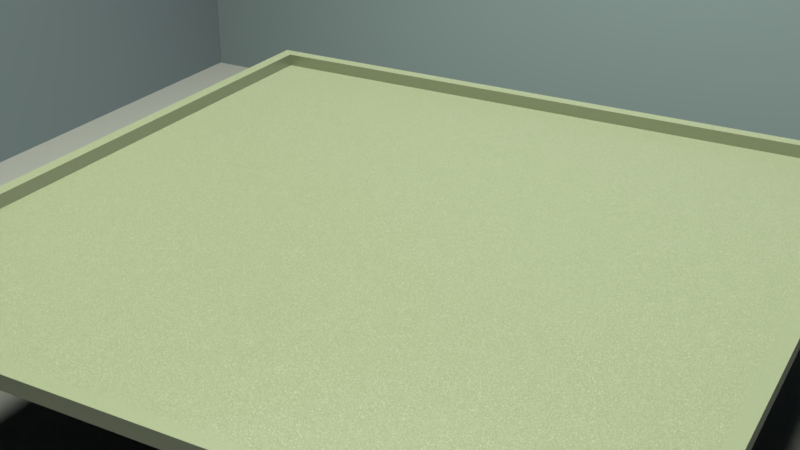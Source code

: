 # Source: scene.blend  (saved by Blender 2.82.7; exported with 4.5.12 LTS)
import bpy
from mathutils import Matrix  # noqa: F401  (used for matrix-valued properties, if any)

bpy.ops.wm.read_factory_settings(use_empty=True)
scene = bpy.context.scene
scene.name = 'Scene'

# ---- collections
col_collection_1 = bpy.data.collections.new('Collection 1'); scene.collection.children.link(col_collection_1)

# ---- materials (node trees are filled in below, after node groups)
mat_wall = bpy.data.materials.new('wall')
mat_wall.alpha_threshold = 0.0
mat_wall.roughness = 0.5
mat_ground = bpy.data.materials.new('ground')
mat_ground.alpha_threshold = 0.0
mat_ground.roughness = 0.5
mat_table = bpy.data.materials.new('table')
mat_table.alpha_threshold = 0.0
mat_table.preview_render_type = 'CUBE'
mat_table.roughness = 0.5

# ---- material node trees
mat_wall.use_nodes = True; mat_wall.node_tree.nodes.clear()
_N = mat_wall.node_tree.nodes; _L = mat_wall.node_tree.links
n0 = _N.new('ShaderNodeTexCoord'); n0.name = 'Texture Coordinate'; n0.location = (-1017, 301)
n1 = _N.new('ShaderNodeBsdfDiffuse'); n1.name = 'Diffuse BSDF'; n1.location = (-218, 328)
n1.inputs[0].default_value = (0.3405, 0.4163, 0.4718, 1.0)
n1.inputs[1].default_value = 0.2917
n2 = _N.new('ShaderNodeOutputMaterial'); n2.name = 'Material Output'; n2.location = (247, 162)
_L.new(n1.outputs[0], n2.inputs[0])
n2.is_active_output = True
mat_ground.use_nodes = True; mat_ground.node_tree.nodes.clear()
_N = mat_ground.node_tree.nodes; _L = mat_ground.node_tree.links
n0 = _N.new('ShaderNodeMixShader'); n0.name = 'Mix Shader'; n0.location = (29, 397)
n0.inputs[0].default_value = 0.8955
n1 = _N.new('ShaderNodeOutputMaterial'); n1.name = 'Material Output'; n1.location = (247, 162)
n2 = _N.new('ShaderNodeBsdfAnisotropic'); n2.name = 'Glossy BSDF'; n2.location = (-212, 514)
n2.inputs[1].default_value = 0.6417
n3 = _N.new('ShaderNodeBump'); n3.name = 'Bump'; n3.location = (-465, 446)
n3.inputs[0].default_value = 0.01
n3.inputs[1].default_value = 1.5
n3.inputs[2].default_value = 1.0
n4 = _N.new('ShaderNodeTexNoise'); n4.name = 'Noise Texture'; n4.location = (-838, 443)
n4.inputs[2].default_value = 30.0
n4.inputs[3].default_value = 1.0
n5 = _N.new('ShaderNodeTexCoord'); n5.name = 'Texture Coordinate.001'; n5.location = (-1092, 419)
n6 = _N.new('ShaderNodeBsdfDiffuse'); n6.name = 'Diffuse BSDF'; n6.location = (-218, 328)
n6.inputs[0].default_value = (0.4039, 0.4039, 0.4039, 1.0)
n6.inputs[1].default_value = 0.7333
_L.new(n0.outputs[0], n1.inputs[0])
_L.new(n6.outputs[0], n0.inputs[2])
_L.new(n2.outputs[0], n0.inputs[1])
_L.new(n4.outputs[0], n3.inputs[3])
_L.new(n5.outputs[3], n4.inputs[0])
_L.new(n3.outputs[0], n6.inputs[2])
_L.new(n3.outputs[0], n2.inputs[4])
n1.is_active_output = True
mat_table.use_nodes = True; mat_table.node_tree.nodes.clear()
_N = mat_table.node_tree.nodes; _L = mat_table.node_tree.links
n0 = _N.new('ShaderNodeBsdfAnisotropic'); n0.name = 'Glossy BSDF'; n0.location = (-84, 235)
n0.distribution = 'GGX'
n0.inputs[1].default_value = 0.3162
n1 = _N.new('ShaderNodeMixShader'); n1.name = 'Mix Shader'; n1.location = (271, 438)
n1.inputs[0].default_value = 0.5001
n2 = _N.new('ShaderNodeBsdfDiffuse'); n2.name = 'Diffuse BSDF'; n2.location = (-87, 411)
n2.inputs[0].default_value = (0.8927, 1.0, 0.579, 1.0)
n2.inputs[1].default_value = 0.567
n3 = _N.new('ShaderNodeTexVoronoi'); n3.name = 'Voronoi Texture'; n3.location = (-182, 753)
n3.inputs[2].default_value = 1000.0
n4 = _N.new('ShaderNodeOutputMaterial'); n4.name = 'Material Output'; n4.location = (707, 685)
n5 = _N.new('ShaderNodeGamma'); n5.name = 'Gamma'; n5.location = (58, 753)
n5.inputs[1].default_value = 2.0
n6 = _N.new('ShaderNodeTexCoord'); n6.name = 'Texture Coordinate'; n6.location = (-488, 693)
n7 = _N.new('ShaderNodeMixShader'); n7.name = 'Mix Shader.001'; n7.location = (512, 458)
n7.inputs[0].default_value = 0.4364
n8 = _N.new('ShaderNodeBsdfDiffuse'); n8.name = 'Diffuse BSDF.001'; n8.location = (245, 627)
n9 = _N.new('ShaderNodeMath'); n9.name = 'Math'; n9.location = (-22, 753)
n9.operation = 'MULTIPLY'
n9.inputs[2].default_value = 0.0
n10 = _N.new('ShaderNodeDisplacement'); n10.name = 'Displacement'; n10.location = (495, 677)
n10.inputs[1].default_value = 0.0
n10.inputs[2].default_value = 3.7
_L.new(n2.outputs[0], n1.inputs[1])
_L.new(n0.outputs[0], n1.inputs[2])
_L.new(n1.outputs[0], n7.inputs[2])
_L.new(n6.outputs[3], n3.inputs[0])
_L.new(n5.outputs[0], n8.inputs[0])
_L.new(n8.outputs[0], n7.inputs[1])
_L.new(n7.outputs[0], n4.inputs[0])
_L.new(n8.outputs[0], n10.inputs[0])
_L.new(n10.outputs[0], n4.inputs[2])
_L.new(n9.outputs[0], n5.inputs[0])
_L.new(n3.outputs[0], n9.inputs[0])
_L.new(n3.outputs[0], n9.inputs[1])
n4.is_active_output = True

# ---- world
world_world = bpy.data.worlds.new('World'); scene.world = world_world
world_world.use_nodes = True; world_world.node_tree.nodes.clear()
_N = world_world.node_tree.nodes; _L = world_world.node_tree.links
n0 = _N.new('ShaderNodeOutputWorld'); n0.name = 'World Output'; n0.location = (300, 300)
n1 = _N.new('ShaderNodeBackground'); n1.name = 'Background'; n1.location = (10, 300)
n1.inputs[0].default_value = (0.0, 0.0, 0.0, 1.0)
_L.new(n1.outputs[0], n0.inputs[0])
n0.is_active_output = True
world_world.color = (0.0, 0.0, 0.0)
world_world.use_sun_shadow = False
world_world.sun_shadow_jitter_overblur = 0.0

# ---- cameras
cam_camera = bpy.data.cameras.new('Camera')
cam_camera.clip_end = 300.0
cam_camera.lens = 48.0
cam_camera.sensor_width = 32.0
cam_camera.sensor_height = 18.0
cam_camera.ortho_scale = 7.314
cam_camera.dof.focus_distance = 0.0

# ---- lights
light_spot = bpy.data.lights.new('Spot', 'SPOT')
light_spot.color = (0.8645, 1.0, 0.6464)
light_spot.transmission_factor = 0.0
light_spot.energy = 1500.0
light_spot.shadow_soft_size = 1.0
light_spot.shadow_maximum_resolution = 0.006
light_spot.use_absolute_resolution = True
light_spot.spot_blend = 0.4686
light_spot.spot_size = 1.4
light_spot_007 = bpy.data.lights.new('Spot.007', 'SPOT')
light_spot_007.transmission_factor = 0.0
light_spot_007.energy = 1500.0
light_spot_007.shadow_soft_size = 1.0
light_spot_007.shadow_maximum_resolution = 0.006
light_spot_007.use_absolute_resolution = True
light_spot_007.spot_blend = 0.4686
light_spot_007.spot_size = 1.4
light_spot_002 = bpy.data.lights.new('Spot.002', 'SPOT')
light_spot_002.color = (0.8645, 1.0, 0.6464)
light_spot_002.transmission_factor = 0.0
light_spot_002.energy = 1500.0
light_spot_002.shadow_soft_size = 1.0
light_spot_002.shadow_maximum_resolution = 0.006
light_spot_002.use_absolute_resolution = True
light_spot_002.spot_blend = 0.4686
light_spot_002.spot_size = 1.4
light_spot_001 = bpy.data.lights.new('Spot.001', 'SPOT')
light_spot_001.transmission_factor = 0.0
light_spot_001.energy = 1500.0
light_spot_001.shadow_soft_size = 1.0
light_spot_001.shadow_maximum_resolution = 0.006
light_spot_001.use_absolute_resolution = True
light_spot_001.spot_blend = 0.4686
light_spot_001.spot_size = 1.4
light_spot_004 = bpy.data.lights.new('Spot.004', 'SPOT')
light_spot_004.transmission_factor = 0.0
light_spot_004.energy = 1500.0
light_spot_004.shadow_soft_size = 1.0
light_spot_004.shadow_maximum_resolution = 0.006
light_spot_004.use_absolute_resolution = True
light_spot_004.spot_blend = 0.4686
light_spot_004.spot_size = 1.4
light_spot_003 = bpy.data.lights.new('Spot.003', 'SPOT')
light_spot_003.color = (0.8645, 1.0, 0.6464)
light_spot_003.transmission_factor = 0.0
light_spot_003.energy = 1500.0
light_spot_003.shadow_soft_size = 1.0
light_spot_003.shadow_maximum_resolution = 0.006
light_spot_003.use_absolute_resolution = True
light_spot_003.spot_blend = 0.4686
light_spot_003.spot_size = 1.4

# ---- meshes
me_plane = bpy.data.meshes.new('Plane')
me_plane.from_pydata([(-1.0, -1.0, 0.0), (1.0, -1.0, 0.0), (-1.0, 1.0, 0.0), (1.0, 1.0, 0.0)], [], [(0, 1, 3, 2)])
me_plane.materials.append(mat_wall)
me_plane.use_remesh_preserve_volume = False
me_plane.use_remesh_preserve_attributes = False
me_plane.use_mirror_vertex_groups = False
me_plane.update()
me_plane_001 = bpy.data.meshes.new('Plane.001')
me_plane_001.from_pydata([(-1.0, -1.0, 0.0), (1.0, -1.0, 0.0), (-1.0, 1.0, 0.0), (1.0, 1.0, 0.0)], [], [(0, 1, 3, 2)])
me_plane_001.materials.append(mat_wall)
me_plane_001.use_remesh_preserve_volume = False
me_plane_001.use_remesh_preserve_attributes = False
me_plane_001.use_mirror_vertex_groups = False
me_plane_001.update()
me_plane_002 = bpy.data.meshes.new('Plane.002')
me_plane_002.from_pydata([(-1.0, -1.0, 0.0), (1.0, -1.0, 0.0), (-1.0, 1.0, 0.0), (1.0, 1.0, 0.0)], [], [(0, 1, 3, 2)])
me_plane_002.materials.append(mat_ground)
me_plane_002.use_remesh_preserve_volume = False
me_plane_002.use_remesh_preserve_attributes = False
me_plane_002.use_mirror_vertex_groups = False
me_plane_002.update()
me_plane_003 = bpy.data.meshes.new('Plane.003')
me_plane_003.from_pydata([(-1.0, -1.0, 0.0), (1.0, -1.0, 0.0), (-1.0, 1.0, 0.0), (1.0, 1.0, 0.0)], [], [(0, 1, 3, 2)])
me_plane_003.materials.append(mat_wall)
me_plane_003.use_remesh_preserve_volume = False
me_plane_003.use_remesh_preserve_attributes = False
me_plane_003.use_mirror_vertex_groups = False
me_plane_003.update()
me_cube = bpy.data.meshes.new('Cube')
me_cube.from_pydata([(-1.0, -1.0, -1.0), (-1.0, -1.0, 1.0), (-1.0, 1.0, -1.0), (-1.0, 1.0, 1.0), (1.0, -1.0, -1.0), (1.0, -1.0, 1.0), (1.0, 1.0, -1.0), (1.0, 1.0, 1.0)], [], [(0, 1, 3, 2), (2, 3, 7, 6), (6, 7, 5, 4), (4, 5, 1, 0), (2, 6, 4, 0), (7, 3, 1, 5)])
_uv = me_cube.uv_layers.new(name='UVMap')
_uv.uv.foreach_set('vector', [0.375, 0.0, 0.625, 0.0, 0.625, 0.25, 0.375, 0.25, 0.375, 0.25, 0.625, 0.25, 0.625, 0.5, 0.375, 0.5, 0.375, 0.5, 0.625, 0.5, 0.625, 0.75, 0.375, 0.75, 0.375, 0.75, 0.625, 0.75, 0.625, 1.0, 0.375, 1.0, 0.125, 0.5, 0.375, 0.5, 0.375, 0.75, 0.125, 0.75, 0.625, 0.5, 0.875, 0.5, 0.875, 0.75, 0.625, 0.75])
me_cube.materials.append(mat_table)
me_cube.use_remesh_fix_poles = True
me_cube.use_remesh_preserve_attributes = False
me_cube.use_mirror_vertex_groups = False
me_cube.update()
me_cube_002 = bpy.data.meshes.new('Cube.002')
me_cube_002.from_pydata([(-1.0, -1.0, -1.0), (-1.0, -1.0, 1.0), (-1.0, 1.0, -1.0), (-1.0, 1.0, 1.0), (1.0, -1.0, -1.0), (1.0, -1.0, 1.0), (1.0, 1.0, -1.0), (1.0, 1.0, 1.0)], [], [(0, 1, 3, 2), (2, 3, 7, 6), (6, 7, 5, 4), (4, 5, 1, 0), (2, 6, 4, 0), (7, 3, 1, 5)])
_uv = me_cube_002.uv_layers.new(name='UVMap')
_uv.uv.foreach_set('vector', [0.375, 0.0, 0.625, 0.0, 0.625, 0.25, 0.375, 0.25, 0.375, 0.25, 0.625, 0.25, 0.625, 0.5, 0.375, 0.5, 0.375, 0.5, 0.625, 0.5, 0.625, 0.75, 0.375, 0.75, 0.375, 0.75, 0.625, 0.75, 0.625, 1.0, 0.375, 1.0, 0.125, 0.5, 0.375, 0.5, 0.375, 0.75, 0.125, 0.75, 0.625, 0.5, 0.875, 0.5, 0.875, 0.75, 0.625, 0.75])
me_cube_002.materials.append(mat_table)
me_cube_002.use_remesh_fix_poles = True
me_cube_002.use_remesh_preserve_attributes = False
me_cube_002.use_mirror_vertex_groups = False
me_cube_002.update()
me_cube_004 = bpy.data.meshes.new('Cube.004')
me_cube_004.from_pydata([(-1.0, -1.0, -1.0), (-1.0, -1.0, 1.0), (-1.0, 1.0, -1.0), (-1.0, 1.0, 1.0), (1.0, -1.0, -1.0), (1.0, -1.0, 1.0), (1.0, 1.0, -1.0), (1.0, 1.0, 1.0)], [], [(0, 1, 3, 2), (2, 3, 7, 6), (6, 7, 5, 4), (4, 5, 1, 0), (2, 6, 4, 0), (7, 3, 1, 5)])
_uv = me_cube_004.uv_layers.new(name='UVMap')
_uv.uv.foreach_set('vector', [0.375, 0.0, 0.625, 0.0, 0.625, 0.25, 0.375, 0.25, 0.375, 0.25, 0.625, 0.25, 0.625, 0.5, 0.375, 0.5, 0.375, 0.5, 0.625, 0.5, 0.625, 0.75, 0.375, 0.75, 0.375, 0.75, 0.625, 0.75, 0.625, 1.0, 0.375, 1.0, 0.125, 0.5, 0.375, 0.5, 0.375, 0.75, 0.125, 0.75, 0.625, 0.5, 0.875, 0.5, 0.875, 0.75, 0.625, 0.75])
me_cube_004.materials.append(mat_table)
me_cube_004.use_remesh_fix_poles = True
me_cube_004.use_remesh_preserve_attributes = False
me_cube_004.use_mirror_vertex_groups = False
me_cube_004.update()
me_cube_005 = bpy.data.meshes.new('Cube.005')
me_cube_005.from_pydata([(-1.0, -1.0, -1.0), (-1.0, -1.0, 1.0), (-1.0, 1.0, -1.0), (-1.0, 1.0, 1.0), (1.0, -1.0, -1.0), (1.0, -1.0, 1.0), (1.0, 1.0, -1.0), (1.0, 1.0, 1.0)], [], [(0, 1, 3, 2), (2, 3, 7, 6), (6, 7, 5, 4), (4, 5, 1, 0), (2, 6, 4, 0), (7, 3, 1, 5)])
_uv = me_cube_005.uv_layers.new(name='UVMap')
_uv.uv.foreach_set('vector', [0.375, 0.0, 0.625, 0.0, 0.625, 0.25, 0.375, 0.25, 0.375, 0.25, 0.625, 0.25, 0.625, 0.5, 0.375, 0.5, 0.375, 0.5, 0.625, 0.5, 0.625, 0.75, 0.375, 0.75, 0.375, 0.75, 0.625, 0.75, 0.625, 1.0, 0.375, 1.0, 0.125, 0.5, 0.375, 0.5, 0.375, 0.75, 0.125, 0.75, 0.625, 0.5, 0.875, 0.5, 0.875, 0.75, 0.625, 0.75])
me_cube_005.materials.append(mat_table)
me_cube_005.use_remesh_fix_poles = True
me_cube_005.use_remesh_preserve_attributes = False
me_cube_005.use_mirror_vertex_groups = False
me_cube_005.update()
me_cube_006 = bpy.data.meshes.new('Cube.006')
me_cube_006.from_pydata([(-1.0, -1.0, -1.0), (-1.0, -1.0, 1.0), (-1.0, 1.0, -1.0), (-1.0, 1.0, 1.0), (1.0, -1.0, -1.0), (1.0, -1.0, 1.0), (1.0, 1.0, -1.0), (1.0, 1.0, 1.0)], [], [(0, 1, 3, 2), (2, 3, 7, 6), (6, 7, 5, 4), (4, 5, 1, 0), (2, 6, 4, 0), (7, 3, 1, 5)])
_uv = me_cube_006.uv_layers.new(name='UVMap')
_uv.uv.foreach_set('vector', [0.375, 0.0, 0.625, 0.0, 0.625, 0.25, 0.375, 0.25, 0.375, 0.25, 0.625, 0.25, 0.625, 0.5, 0.375, 0.5, 0.375, 0.5, 0.625, 0.5, 0.625, 0.75, 0.375, 0.75, 0.375, 0.75, 0.625, 0.75, 0.625, 1.0, 0.375, 1.0, 0.125, 0.5, 0.375, 0.5, 0.375, 0.75, 0.125, 0.75, 0.625, 0.5, 0.875, 0.5, 0.875, 0.75, 0.625, 0.75])
me_cube_006.materials.append(mat_table)
me_cube_006.use_remesh_fix_poles = True
me_cube_006.use_remesh_preserve_attributes = False
me_cube_006.use_mirror_vertex_groups = False
me_cube_006.update()

# ---- objects
ob_spot = bpy.data.objects.new('Spot', light_spot)
ob_spot_001 = bpy.data.objects.new('Spot.001', light_spot_007)
ob_spot_003 = bpy.data.objects.new('Spot.003', light_spot_002)
ob_spot_002 = bpy.data.objects.new('Spot.002', light_spot_001)
ob_spot_005 = bpy.data.objects.new('Spot.005', light_spot_004)
ob_spot_004 = bpy.data.objects.new('Spot.004', light_spot_003)
ob_plane = bpy.data.objects.new('Plane', me_plane)
ob_focus = bpy.data.objects.new('focus', None)
ob_camera = bpy.data.objects.new('Camera', cam_camera)
ob_plane_001 = bpy.data.objects.new('Plane.001', me_plane_001)
ob_plane_002 = bpy.data.objects.new('Plane.002', me_plane_002)
ob_plane_003 = bpy.data.objects.new('Plane.003', me_plane_003)
ob_table = bpy.data.objects.new('Table', me_cube)
ob_border = bpy.data.objects.new('border', me_cube_002)
ob_border_001 = bpy.data.objects.new('border.001', me_cube_004)
ob_border_002 = bpy.data.objects.new('border.002', me_cube_005)
ob_border_003 = bpy.data.objects.new('border.003', me_cube_006)

# ---- transforms, parenting, visibility, modifiers, constraints
ob_spot.location = (0.03705, -3.252, 10.47)
ob_spot.rotation_euler = (0.2462, -0.0, 0.0)
ob_spot.lineart.crease_threshold = 0.0
ob_spot_001.location = (0.0, 1.907, 10.46)
ob_spot_001.lineart.crease_threshold = 0.0
ob_spot_003.location = (2.782, -3.253, 10.46)
ob_spot_003.rotation_euler = (0.2462, -0.0, 0.0)
ob_spot_003.lineart.crease_threshold = 0.0
ob_spot_002.location = (2.782, 1.907, 10.46)
ob_spot_002.lineart.crease_threshold = 0.0
ob_spot_005.location = (-2.706, 1.907, 10.46)
ob_spot_005.lineart.crease_threshold = 0.0
ob_spot_004.location = (-2.706, -3.253, 10.46)
ob_spot_004.rotation_euler = (0.2462, -0.0, 0.0)
ob_spot_004.lineart.crease_threshold = 0.0
ob_plane.location = (0.0, 6.0, 3.523)
ob_plane.rotation_euler = (1.571, 0.0, 0.0)
ob_plane.scale = (6.0, 6.0, 40.0)
ob_plane.lineart.crease_threshold = 0.0
ob_focus.location = (0.01896, -0.007434, 0.04528)
ob_focus.lineart.crease_threshold = 0.0
ob_camera.location = (3.399, -6.104, 3.409)
ob_camera.rotation_euler = (1.109, 0.0, 0.0)
ob_camera.lock_rotations_4d = False
ob_camera.empty_display_type = 'ARROWS'
ob_camera.color = (0.0, 0.0, 0.0, 0.0)
ob_camera.display_type = 'WIRE'
ob_camera.lineart.crease_threshold = 0.0
_c = ob_camera.constraints.new('TRACK_TO'); _c.name = 'Track To'
_c.target = ob_focus
_c.use_target_z = True
ob_plane_001.location = (-6.0, 0.0, 3.498)
ob_plane_001.rotation_euler = (0.0, 1.571, 0.0)
ob_plane_001.scale = (6.0, 6.0, 40.0)
ob_plane_001.lineart.crease_threshold = 0.0
ob_plane_002.location = (-0.02652, -0.01351, -1.521)
ob_plane_002.scale = (6.0, 6.0, 40.0)
ob_plane_002.lineart.crease_threshold = 0.0
ob_plane_003.location = (6.0, 0.0, 3.557)
ob_plane_003.rotation_euler = (0.0, 1.571, 0.0)
ob_plane_003.scale = (6.0, 6.0, 40.0)
ob_plane_003.lineart.crease_threshold = 0.0
ob_table.location = (0.0, 0.0, -0.05)
ob_table.scale = (2.5, 2.5, 0.05)
ob_table.lineart.crease_threshold = 0.0
ob_border.location = (0.0, 2.55, 0.05)
ob_border.scale = (2.5, 0.05, 0.05)
ob_border.lineart.crease_threshold = 0.0
ob_border_001.location = (0.0, -2.55, 0.05)
ob_border_001.scale = (2.5, 0.05, 0.05)
ob_border_001.lineart.crease_threshold = 0.0
ob_border_002.location = (-2.55, 0.0, 0.05)
ob_border_002.rotation_euler = (0.0, 0.0, 1.571)
ob_border_002.scale = (2.6, 0.05, 0.05)
ob_border_002.lineart.crease_threshold = 0.0
ob_border_003.location = (2.55, 0.0, 0.05)
ob_border_003.rotation_euler = (0.0, 0.0, 1.571)
ob_border_003.scale = (2.6, 0.05, 0.05)
ob_border_003.lineart.crease_threshold = 0.0

# ---- collection membership
scene.collection.objects.link(ob_spot)
scene.collection.objects.link(ob_spot_001)
scene.collection.objects.link(ob_spot_003)
scene.collection.objects.link(ob_spot_002)
scene.collection.objects.link(ob_spot_005)
scene.collection.objects.link(ob_spot_004)
col_collection_1.objects.link(ob_plane)
col_collection_1.objects.link(ob_focus)
col_collection_1.objects.link(ob_camera)
col_collection_1.objects.link(ob_plane_001)
col_collection_1.objects.link(ob_plane_002)
col_collection_1.objects.link(ob_plane_003)
col_collection_1.objects.link(ob_table)
col_collection_1.objects.link(ob_border)
col_collection_1.objects.link(ob_border_001)
col_collection_1.objects.link(ob_border_002)
col_collection_1.objects.link(ob_border_003)

# ---- scene / render settings (as saved in the file)
scene.camera = ob_camera
scene.frame_start = 1; scene.frame_end = 900; scene.frame_set(23)
scene.render.engine = 'CYCLES'
scene.render.resolution_x = 854
scene.render.resolution_y = 480
scene.render.fps = 60
scene.render.dither_intensity = 0.0
scene.cycles.use_denoising = False
scene.cycles.samples = 128
scene.cycles.sampling_pattern = 'TABULATED_SOBOL'
scene.cycles.light_sampling_threshold = 0.0
scene.cycles.use_adaptive_sampling = False
scene.cycles.use_light_tree = False
scene.cycles.caustics_reflective = False
scene.cycles.caustics_refractive = False
scene.cycles.max_bounces = 8
scene.cycles.diffuse_bounces = 0
scene.cycles.glossy_bounces = 1
scene.cycles.transmission_bounces = 2
scene.cycles.sample_clamp_direct = 10.0
scene.cycles.sample_clamp_indirect = 4.0
scene.view_settings.view_transform = 'Standard'
bpy.context.view_layer.update()
